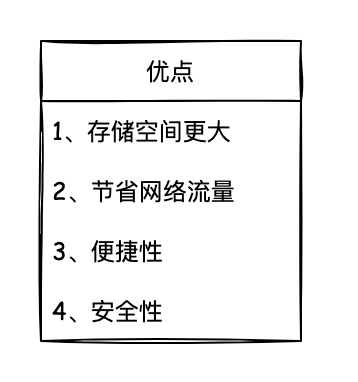

The diagram above was exported from draw.io. Its source (the exported page's mxGraphModel, read from the mxfile embedded in the PNG):
<mxGraphModel dx="946" dy="612" grid="1" gridSize="10" guides="1" tooltips="1" connect="1" arrows="1" fold="1" page="1" pageScale="1" pageWidth="827" pageHeight="1169" math="0" shadow="0">
  <root>
    <mxCell id="0" />
    <mxCell id="1" parent="0" />
    <mxCell id="Z3K7sYqqlY5PkHZZzpnW-2" value="优点" style="swimlane;fontStyle=0;childLayout=stackLayout;horizontal=1;startSize=30;horizontalStack=0;resizeParent=1;resizeParentMax=0;resizeLast=0;collapsible=1;marginBottom=0;fontFamily=Comic Sans MS;sketch=1;" vertex="1" parent="1">
      <mxGeometry x="220" y="170" width="130" height="150" as="geometry">
        <mxRectangle x="340" y="260" width="50" height="30" as="alternateBounds" />
      </mxGeometry>
    </mxCell>
    <mxCell id="Z3K7sYqqlY5PkHZZzpnW-3" value="1、存储空间更大" style="text;strokeColor=none;fillColor=none;align=left;verticalAlign=middle;spacingLeft=4;spacingRight=4;overflow=hidden;points=[[0,0.5],[1,0.5]];portConstraint=eastwest;rotatable=0;fontFamily=Comic Sans MS;" vertex="1" parent="Z3K7sYqqlY5PkHZZzpnW-2">
      <mxGeometry y="30" width="130" height="30" as="geometry" />
    </mxCell>
    <mxCell id="Z3K7sYqqlY5PkHZZzpnW-4" value="2、节省网络流量" style="text;strokeColor=none;fillColor=none;align=left;verticalAlign=middle;spacingLeft=4;spacingRight=4;overflow=hidden;points=[[0,0.5],[1,0.5]];portConstraint=eastwest;rotatable=0;fontFamily=Comic Sans MS;" vertex="1" parent="Z3K7sYqqlY5PkHZZzpnW-2">
      <mxGeometry y="60" width="130" height="30" as="geometry" />
    </mxCell>
    <mxCell id="Z3K7sYqqlY5PkHZZzpnW-5" value="3、便捷性" style="text;strokeColor=none;fillColor=none;align=left;verticalAlign=middle;spacingLeft=4;spacingRight=4;overflow=hidden;points=[[0,0.5],[1,0.5]];portConstraint=eastwest;rotatable=0;fontFamily=Comic Sans MS;" vertex="1" parent="Z3K7sYqqlY5PkHZZzpnW-2">
      <mxGeometry y="90" width="130" height="30" as="geometry" />
    </mxCell>
    <mxCell id="Z3K7sYqqlY5PkHZZzpnW-6" value="4、安全性" style="text;strokeColor=none;fillColor=none;align=left;verticalAlign=middle;spacingLeft=4;spacingRight=4;overflow=hidden;points=[[0,0.5],[1,0.5]];portConstraint=eastwest;rotatable=0;fontFamily=Comic Sans MS;" vertex="1" parent="Z3K7sYqqlY5PkHZZzpnW-2">
      <mxGeometry y="120" width="130" height="30" as="geometry" />
    </mxCell>
    <mxCell id="Z3K7sYqqlY5PkHZZzpnW-7" style="edgeStyle=orthogonalEdgeStyle;rounded=0;orthogonalLoop=1;jettySize=auto;html=1;exitX=1;exitY=0.5;exitDx=0;exitDy=0;fontFamily=Comic Sans MS;" edge="1" parent="Z3K7sYqqlY5PkHZZzpnW-2" source="Z3K7sYqqlY5PkHZZzpnW-4" target="Z3K7sYqqlY5PkHZZzpnW-4">
      <mxGeometry relative="1" as="geometry" />
    </mxCell>
  </root>
</mxGraphModel>